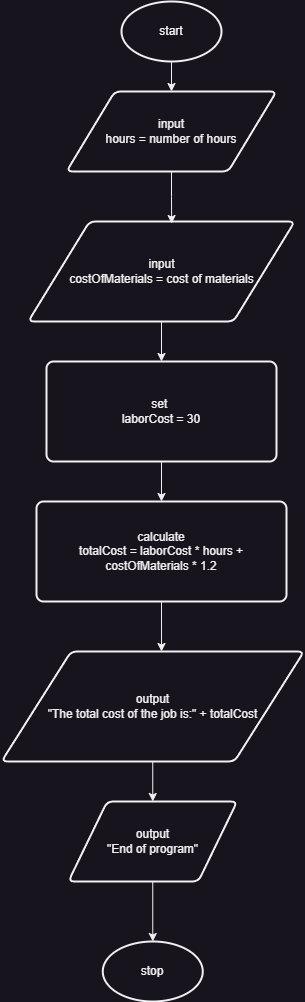

The diagram above was exported from draw.io. Its source (the exported page's mxGraphModel, read from the mxfile embedded in the PNG):
<mxGraphModel dx="2074" dy="1204" grid="1" gridSize="10" guides="1" tooltips="1" connect="1" arrows="1" fold="1" page="1" pageScale="1" pageWidth="900" pageHeight="1600" math="0" shadow="0">
  <root>
    <mxCell id="0" />
    <mxCell id="1" parent="0" />
    <mxCell id="jgFX7Ot3M0o2ZlO4NCaa-20" style="edgeStyle=orthogonalEdgeStyle;rounded=0;orthogonalLoop=1;jettySize=auto;html=1;exitX=0.5;exitY=1;exitDx=0;exitDy=0;exitPerimeter=0;entryX=0.5;entryY=0;entryDx=0;entryDy=0;" edge="1" parent="1" source="jgFX7Ot3M0o2ZlO4NCaa-1" target="jgFX7Ot3M0o2ZlO4NCaa-6">
      <mxGeometry relative="1" as="geometry" />
    </mxCell>
    <mxCell id="jgFX7Ot3M0o2ZlO4NCaa-1" value="start" style="strokeWidth=2;html=1;shape=mxgraph.flowchart.start_1;whiteSpace=wrap;" vertex="1" parent="1">
      <mxGeometry x="400" y="60" width="100" height="60" as="geometry" />
    </mxCell>
    <mxCell id="jgFX7Ot3M0o2ZlO4NCaa-2" value="stop" style="strokeWidth=2;html=1;shape=mxgraph.flowchart.start_1;whiteSpace=wrap;" vertex="1" parent="1">
      <mxGeometry x="381.26" y="1000" width="100" height="60" as="geometry" />
    </mxCell>
    <mxCell id="jgFX7Ot3M0o2ZlO4NCaa-18" style="edgeStyle=orthogonalEdgeStyle;rounded=0;orthogonalLoop=1;jettySize=auto;html=1;exitX=0.5;exitY=1;exitDx=0;exitDy=0;entryX=0.5;entryY=0;entryDx=0;entryDy=0;" edge="1" parent="1" source="jgFX7Ot3M0o2ZlO4NCaa-3" target="jgFX7Ot3M0o2ZlO4NCaa-12">
      <mxGeometry relative="1" as="geometry" />
    </mxCell>
    <mxCell id="jgFX7Ot3M0o2ZlO4NCaa-5" value="input&lt;div&gt;costOfMaterials = cost of materials&lt;/div&gt;" style="shape=parallelogram;html=1;strokeWidth=2;perimeter=parallelogramPerimeter;whiteSpace=wrap;rounded=1;arcSize=12;size=0.23;" vertex="1" parent="1">
      <mxGeometry x="306.75" y="280" width="266.5" height="100" as="geometry" />
    </mxCell>
    <mxCell id="jgFX7Ot3M0o2ZlO4NCaa-6" value="input&lt;div&gt;hours = number of hours&lt;/div&gt;" style="shape=parallelogram;html=1;strokeWidth=2;perimeter=parallelogramPerimeter;whiteSpace=wrap;rounded=1;arcSize=12;size=0.23;" vertex="1" parent="1">
      <mxGeometry x="345" y="150" width="210" height="80" as="geometry" />
    </mxCell>
    <mxCell id="jgFX7Ot3M0o2ZlO4NCaa-12" value="calculate&lt;div&gt;totalCost = laborCost * hours + costOfMaterials * 1.2&lt;/div&gt;" style="rounded=1;whiteSpace=wrap;html=1;absoluteArcSize=1;arcSize=14;strokeWidth=2;" vertex="1" parent="1">
      <mxGeometry x="315" y="560" width="250" height="100" as="geometry" />
    </mxCell>
    <mxCell id="jgFX7Ot3M0o2ZlO4NCaa-13" style="edgeStyle=orthogonalEdgeStyle;rounded=0;orthogonalLoop=1;jettySize=auto;html=1;exitX=0.5;exitY=1;exitDx=0;exitDy=0;entryX=0.538;entryY=0.02;entryDx=0;entryDy=0;entryPerimeter=0;" edge="1" parent="1" source="jgFX7Ot3M0o2ZlO4NCaa-6" target="jgFX7Ot3M0o2ZlO4NCaa-5">
      <mxGeometry relative="1" as="geometry" />
    </mxCell>
    <mxCell id="jgFX7Ot3M0o2ZlO4NCaa-19" value="" style="edgeStyle=orthogonalEdgeStyle;rounded=0;orthogonalLoop=1;jettySize=auto;html=1;exitX=0.5;exitY=1;exitDx=0;exitDy=0;entryX=0.5;entryY=0;entryDx=0;entryDy=0;" edge="1" parent="1" source="jgFX7Ot3M0o2ZlO4NCaa-5" target="jgFX7Ot3M0o2ZlO4NCaa-3">
      <mxGeometry relative="1" as="geometry">
        <mxPoint x="440" y="380" as="sourcePoint" />
        <mxPoint x="440" y="500" as="targetPoint" />
      </mxGeometry>
    </mxCell>
    <mxCell id="jgFX7Ot3M0o2ZlO4NCaa-3" value="set&amp;nbsp;&lt;div&gt;laborCost = 30&lt;/div&gt;" style="rounded=1;whiteSpace=wrap;html=1;absoluteArcSize=1;arcSize=14;strokeWidth=2;" vertex="1" parent="1">
      <mxGeometry x="325" y="420" width="230" height="100" as="geometry" />
    </mxCell>
    <mxCell id="jgFX7Ot3M0o2ZlO4NCaa-26" style="edgeStyle=orthogonalEdgeStyle;rounded=0;orthogonalLoop=1;jettySize=auto;html=1;exitX=0.5;exitY=1;exitDx=0;exitDy=0;entryX=0.5;entryY=0;entryDx=0;entryDy=0;" edge="1" parent="1" source="jgFX7Ot3M0o2ZlO4NCaa-21" target="jgFX7Ot3M0o2ZlO4NCaa-24">
      <mxGeometry relative="1" as="geometry" />
    </mxCell>
    <mxCell id="jgFX7Ot3M0o2ZlO4NCaa-21" value="output&lt;div&gt;&quot;The total cost of the job is:&quot; + totalCost&lt;/div&gt;" style="shape=parallelogram;html=1;strokeWidth=2;perimeter=parallelogramPerimeter;whiteSpace=wrap;rounded=1;arcSize=12;size=0.23;" vertex="1" parent="1">
      <mxGeometry x="280" y="710" width="302.5" height="110" as="geometry" />
    </mxCell>
    <mxCell id="jgFX7Ot3M0o2ZlO4NCaa-23" style="edgeStyle=orthogonalEdgeStyle;rounded=0;orthogonalLoop=1;jettySize=auto;html=1;exitX=0.5;exitY=1;exitDx=0;exitDy=0;entryX=0.529;entryY=0;entryDx=0;entryDy=0;entryPerimeter=0;" edge="1" parent="1" source="jgFX7Ot3M0o2ZlO4NCaa-12" target="jgFX7Ot3M0o2ZlO4NCaa-21">
      <mxGeometry relative="1" as="geometry" />
    </mxCell>
    <mxCell id="jgFX7Ot3M0o2ZlO4NCaa-24" value="output&lt;div&gt;&quot;End of program&quot;&lt;/div&gt;" style="shape=parallelogram;html=1;strokeWidth=2;perimeter=parallelogramPerimeter;whiteSpace=wrap;rounded=1;arcSize=12;size=0.23;" vertex="1" parent="1">
      <mxGeometry x="346.88" y="860" width="168.75" height="80" as="geometry" />
    </mxCell>
    <mxCell id="jgFX7Ot3M0o2ZlO4NCaa-27" style="edgeStyle=orthogonalEdgeStyle;rounded=0;orthogonalLoop=1;jettySize=auto;html=1;exitX=0.5;exitY=1;exitDx=0;exitDy=0;entryX=0.5;entryY=0;entryDx=0;entryDy=0;entryPerimeter=0;" edge="1" parent="1" source="jgFX7Ot3M0o2ZlO4NCaa-24" target="jgFX7Ot3M0o2ZlO4NCaa-2">
      <mxGeometry relative="1" as="geometry" />
    </mxCell>
  </root>
</mxGraphModel>